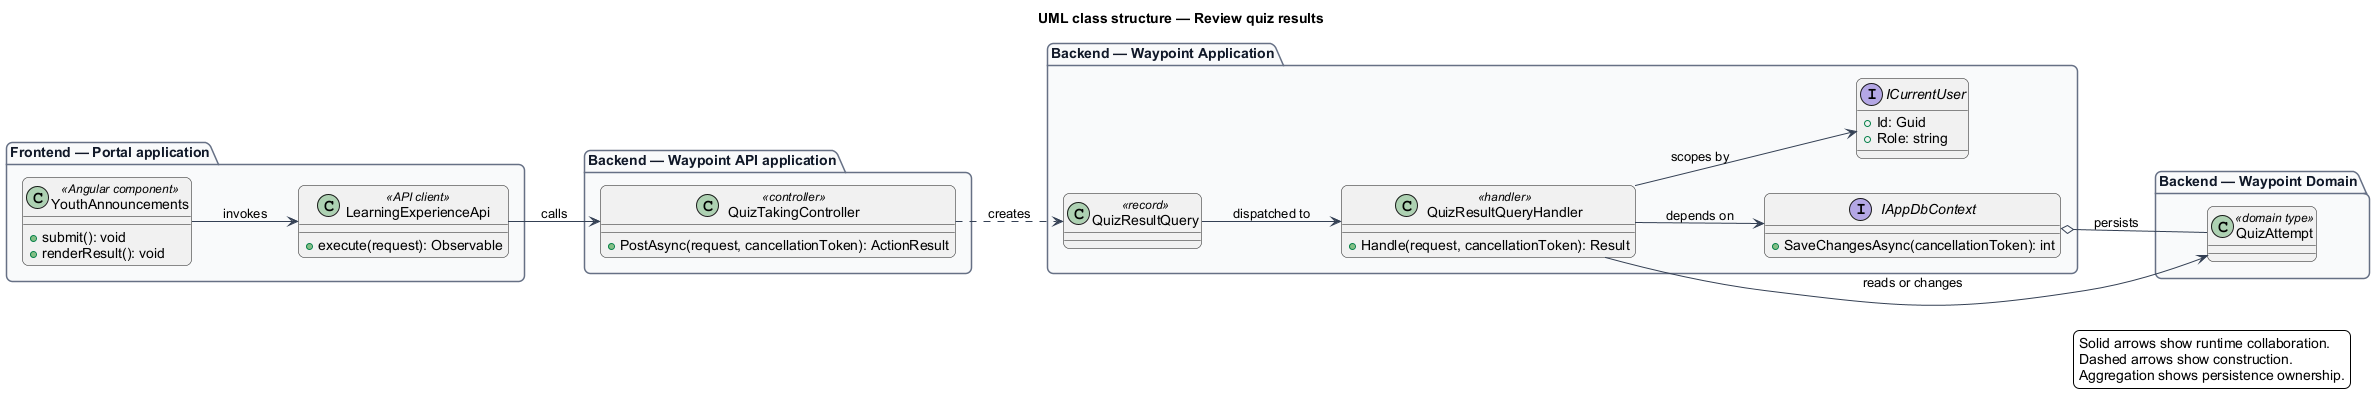

The diagram above was rendered by PlantUML. Its source (embedded in the PNG):
@startuml
left to right direction
title UML class structure — Review quiz results
skinparam backgroundColor #FFFFFF
skinparam shadowing false
skinparam roundcorner 12
skinparam defaultFontName Arial
skinparam ArrowColor #344054
skinparam rectangle {
  BorderColor #344054
  FontColor #101828
}
skinparam package {
  BorderColor #667085
  FontColor #101828
  BackgroundColor #F9FAFB
}
package "Frontend — Portal application" {
  class "YouthAnnouncements" as page_YouthAnnouncements <<Angular component>> {
    +submit(): void
    +renderResult(): void
  }
  class "LearningExperienceApi" as client_LearningExperienceApi <<API client>> {
    +execute(request): Observable
  }
}
package "Backend — Waypoint API application" {
  class "QuizTakingController" as controller_QuizTakingController <<controller>> {
    +PostAsync(request, cancellationToken): ActionResult
  }
}
package "Backend — Waypoint Application" {
  class "QuizResultQuery" as request_QuizResultQuery <<record>>
  class "QuizResultQueryHandler" as handler_QuizResultQueryHandler <<handler>> {
    +Handle(request, cancellationToken): Result
  }
  interface IAppDbContext {
    +SaveChangesAsync(cancellationToken): int
  }
  interface ICurrentUser {
    +Id: Guid
    +Role: string
  }
}
package "Backend — Waypoint Domain" {
  class "QuizAttempt" as entity_QuizAttempt <<domain type>>
}
page_YouthAnnouncements --> client_LearningExperienceApi : invokes
client_LearningExperienceApi --> controller_QuizTakingController : calls
controller_QuizTakingController ..> request_QuizResultQuery : creates
request_QuizResultQuery --> handler_QuizResultQueryHandler : dispatched to
handler_QuizResultQueryHandler --> IAppDbContext : depends on
handler_QuizResultQueryHandler --> ICurrentUser : scopes by
handler_QuizResultQueryHandler --> entity_QuizAttempt : reads or changes
IAppDbContext o-- entity_QuizAttempt : persists
legend right
  Solid arrows show runtime collaboration.
  Dashed arrows show construction.
  Aggregation shows persistence ownership.
endlegend
@enduml